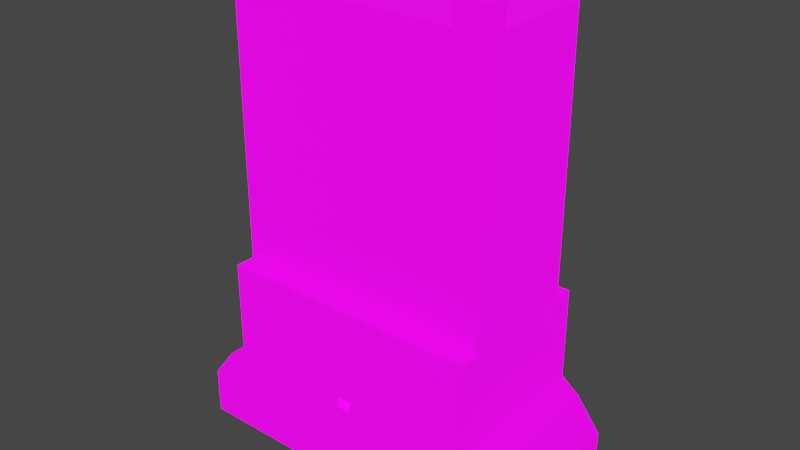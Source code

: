 # Source: stage0_appearance.blend  (saved by Blender 3.1.7; exported with 4.5.12 LTS)
import bpy
from mathutils import Matrix  # noqa: F401  (used for matrix-valued properties, if any)

bpy.ops.wm.read_factory_settings(use_empty=True)
scene = bpy.context.scene
scene.name = 'Scene'

# ---- images (referenced by path relative to the original .blend; pixels are not part of the script)
import os
ASSET_DIR = os.environ.get("B2B_ASSET_DIR", "")  # directory of the original .blend (textures are referenced by path, not embedded)
HERE = os.path.dirname(os.path.abspath(__file__))  # packed textures are extracted next to this script under _unpacked/

def load_image(name, relpath, width, height, colorspace="sRGB"):
    """Load a texture the original file referenced (path relative to the .blend, or extracted next to this script)."""
    p = next((c for c in (os.path.join(HERE, relpath), os.path.join(ASSET_DIR, relpath)) if relpath and os.path.exists(c)), "")
    if p:
        img = bpy.data.images.load(p, check_existing=True)
        img.name = name
    else:  # same state as the original file: an image datablock whose file is absent (Cycles renders it pink)
        img = bpy.data.images.new(name, width, height)
        img.source = "FILE"
        img.filepath = "//" + (relpath or name)
    img.colorspace_settings.name = colorspace
    return img
img_draculas_castle_ambedo = load_image('draculas_castle_ambedo', 'draculas_castle_ambedo.png', 1024, 1024, 'sRGB')
img_draculas_castle_emission = load_image('draculas_castle_emission', '', 1024, 1024, 'sRGB')

# ---- materials (node trees are filled in below, after node groups)
mat_dracula_s_castle_mat = bpy.data.materials.new("dracula's castle_mat")
mat_dracula_s_castle_mat.use_transparent_shadow = False

# ---- material node trees
mat_dracula_s_castle_mat.use_nodes = True; mat_dracula_s_castle_mat.node_tree.nodes.clear()
_N = mat_dracula_s_castle_mat.node_tree.nodes; _L = mat_dracula_s_castle_mat.node_tree.links
n0 = _N.new('ShaderNodeBsdfPrincipled'); n0.name = 'Principled BSDF'; n0.location = (10, 300)
n0.distribution = 'GGX'
n0.subsurface_method = 'RANDOM_WALK_SKIN'
n0.inputs[2].default_value = 1.0
n0.inputs[3].default_value = 1.45
n0.inputs[13].default_value = 0.1399
n0.inputs[28].default_value = 1.0
n1 = _N.new('ShaderNodeOutputMaterial'); n1.name = 'Material Output'; n1.location = (300, 300)
n2 = _N.new('ShaderNodeTexImage'); n2.name = 'Image Texture'; n2.location = (-280, 280)
n2.image = img_draculas_castle_ambedo
n3 = _N.new('ShaderNodeTexImage'); n3.name = 'Image Texture.001'; n3.location = (-280, -100)
n3.image = img_draculas_castle_emission
_L.new(n0.outputs[0], n1.inputs[0])
_L.new(n2.outputs[0], n0.inputs[0])
_L.new(n3.outputs[0], n0.inputs[27])
n1.is_active_output = True

# ---- world
world_world = bpy.data.worlds.new('World'); scene.world = world_world
world_world.use_nodes = True; world_world.node_tree.nodes.clear()
_N = world_world.node_tree.nodes; _L = world_world.node_tree.links
n0 = _N.new('ShaderNodeOutputWorld'); n0.name = 'World Output'; n0.location = (300, 300)
n1 = _N.new('ShaderNodeBackground'); n1.name = 'Background'; n1.location = (10, 300)
n1.inputs[0].default_value = (0.05088, 0.05088, 0.05088, 1.0)
_L.new(n1.outputs[0], n0.inputs[0])
n0.is_active_output = True
world_world.color = (0.05088, 0.05088, 0.05088)
world_world.use_sun_shadow = False
world_world.sun_shadow_jitter_overblur = 0.0

# ---- meshes
me_cube_001 = bpy.data.meshes.new('Cube.001')
me_cube_001.from_pydata([(53.45, 78.62, -27.92), (53.45, 78.62, 47.16), (53.45, 143.1, -27.92), (53.45, 143.1, 47.16), (0.0, 143.1, -27.92), (0.0, 143.1, 47.16), (0.0, 78.62, -27.92), (0.0, 78.62, 47.16), (53.45, 143.1, 9.623), (53.45, 78.62, 9.623), (0.0, 78.62, 9.623), (0.0, 143.1, 9.623), (60.92, 78.62, -27.92), (60.92, 143.1, -27.92), (0.0, 143.1, -27.92), (60.92, 143.1, 3.857), (60.92, 78.62, 3.857), (70.87, 78.62, -27.92), (70.87, 143.1, -27.92), (0.0, 143.1, -27.92), (70.87, 143.1, -8.983), (70.87, 78.62, -8.983), (53.45, 110.9, -27.92), (53.45, 110.9, 47.16), (26.72, 143.1, 47.16), (0.0, 110.9, -27.92), (53.45, 110.9, 9.623), (60.92, 110.9, -27.92), (60.92, 110.9, 3.857), (70.87, 110.9, -27.92), (70.87, 110.9, -8.983), (53.45, 94.74, 47.16), (26.72, 78.62, 47.16), (0.0, 94.74, -27.92), (53.45, 94.74, 9.623), (60.92, 94.74, 3.857), (70.87, 94.74, -8.983), (53.45, 94.74, -27.92), (60.92, 94.74, -27.92), (70.87, 94.74, -27.92), (53.45, 127.0, -27.92), (60.92, 127.0, -27.92), (70.87, 127.0, -27.92), (53.45, 127.0, 47.16), (26.72, 78.62, -27.92), (0.0, 127.0, -27.92), (53.45, 127.0, 9.623), (60.92, 127.0, 3.857), (70.87, 127.0, -8.983), (53.45, 135.1, -27.92), (60.92, 135.1, -27.92), (70.87, 135.1, -27.92), (53.45, 135.1, 47.16), (0.0, 135.1, 47.16), (0.0, 135.1, -27.92), (53.45, 135.1, 9.623), (60.92, 135.1, 3.857), (70.87, 135.1, -8.983), (53.45, 86.68, 47.16), (0.0, 86.68, 47.16), (0.0, 86.68, -27.92), (53.45, 86.68, 9.623), (60.92, 86.68, 3.857), (70.87, 86.68, -8.983), (53.45, 86.68, -27.92), (60.92, 86.68, -27.92), (70.87, 86.68, -27.92), (53.45, 127.0, 156.8), (53.45, 110.9, 156.8), (0.0, 127.0, 156.8), (0.0, 110.9, 156.8), (53.45, 94.74, 156.8), (0.0, 94.74, 156.8), (53.45, 135.1, 156.8), (0.0, 135.1, 156.8), (53.45, 86.68, 156.8), (0.0, 86.68, 156.8), (26.72, 78.62, 9.623), (26.72, 143.1, 9.623), (26.72, 110.9, -27.92), (26.72, 94.74, -27.92), (26.72, 127.0, -27.92), (26.72, 135.1, 47.16), (26.72, 135.1, -27.92), (26.72, 86.68, 47.16), (26.72, 86.68, -27.92), (26.72, 110.9, 156.8), (26.72, 94.74, 156.8), (26.72, 127.0, 156.8), (26.72, 135.1, 156.8), (26.72, 86.68, 156.8), (40.09, 143.1, 47.16), (40.09, 78.62, -27.92), (40.09, 143.1, 9.623), (40.09, 78.62, 47.16), (40.09, 135.1, 47.16), (40.09, 86.68, 47.16), (40.09, 110.9, 156.8), (40.09, 94.74, 156.8), (40.09, 127.0, 156.8), (40.09, 135.1, 156.8), (40.09, 86.68, 156.8), (40.09, 78.62, 9.623), (40.09, 110.9, -27.92), (40.09, 94.74, -27.92), (40.09, 127.0, -27.92), (40.09, 135.1, -27.92), (40.09, 86.68, -27.92), (40.09, 94.74, 166.1), (53.45, 94.74, 166.1), (53.45, 86.68, 166.1), (40.09, 86.68, 166.1), (4.447, 78.62, 47.16), (2.888, 78.62, 9.623), (4.447, 143.1, 47.16), (4.447, 110.9, -27.92), (4.447, 78.62, -27.92), (4.447, 94.74, -27.92), (4.447, 127.0, -27.92), (4.447, 135.1, -27.92), (4.447, 86.68, -27.92), (4.447, 143.1, 9.623), (4.447, 135.1, 47.16), (4.447, 86.68, 47.16), (4.447, 110.9, 156.8), (4.447, 94.74, 156.8), (4.447, 127.0, 156.8), (4.447, 135.1, 156.8), (4.447, 86.68, 156.8), (53.45, 143.1, 4.722), (53.45, 78.62, 4.722), (0.0, 78.62, 4.722), (60.92, 143.1, -0.2906), (60.92, 78.62, -0.2906), (70.87, 143.1, -11.45), (70.87, 78.62, -11.45), (70.87, 110.9, -11.45), (70.87, 94.74, -11.45), (70.87, 127.0, -11.45), (70.87, 135.1, -11.45), (70.87, 86.68, -11.45), (26.72, 78.62, 4.722), (40.09, 78.62, 4.722), (2.888, 78.62, 4.722), (4.447, 83.1, 9.623), (0.0, 83.1, 9.623), (0.0, 83.1, 4.722), (4.447, 83.1, 4.722), (-53.45, 78.62, -27.92), (-53.45, 78.62, 47.16), (-53.45, 143.1, -27.92), (-53.45, 143.1, 47.16), (-53.45, 143.1, 9.623), (-53.45, 78.62, 9.623), (-60.92, 78.62, -27.92), (-60.92, 143.1, -27.92), (-60.92, 143.1, 3.857), (-60.92, 78.62, 3.857), (-70.87, 78.62, -27.92), (-70.87, 143.1, -27.92), (-70.87, 143.1, -8.983), (-70.87, 78.62, -8.983), (-53.45, 110.9, -27.92), (-53.45, 110.9, 47.16), (-26.72, 143.1, 47.16), (-53.45, 110.9, 9.623), (-60.92, 110.9, -27.92), (-60.92, 110.9, 3.857), (-70.87, 110.9, -27.92), (-70.87, 110.9, -8.983), (-53.45, 94.74, 47.16), (-26.72, 78.62, 47.16), (-53.45, 94.74, 9.623), (-60.92, 94.74, 3.857), (-70.87, 94.74, -8.983), (-53.45, 94.74, -27.92), (-60.92, 94.74, -27.92), (-70.87, 94.74, -27.92), (-53.45, 127.0, -27.92), (-60.92, 127.0, -27.92), (-70.87, 127.0, -27.92), (-53.45, 127.0, 47.16), (-26.72, 78.62, -27.92), (-53.45, 127.0, 9.623), (-60.92, 127.0, 3.857), (-70.87, 127.0, -8.983), (-53.45, 135.1, -27.92), (-60.92, 135.1, -27.92), (-70.87, 135.1, -27.92), (-53.45, 135.1, 47.16), (-53.45, 135.1, 9.623), (-60.92, 135.1, 3.857), (-70.87, 135.1, -8.983), (-53.45, 86.68, 47.16), (-53.45, 86.68, 9.623), (-60.92, 86.68, 3.857), (-70.87, 86.68, -8.983), (-53.45, 86.68, -27.92), (-60.92, 86.68, -27.92), (-70.87, 86.68, -27.92), (-53.45, 127.0, 156.8), (-53.45, 110.9, 156.8), (-53.45, 94.74, 156.8), (-53.45, 135.1, 156.8), (-53.45, 86.68, 156.8), (-26.72, 78.62, 9.623), (-26.72, 143.1, 9.623), (-26.72, 110.9, -27.92), (-26.72, 94.74, -27.92), (-26.72, 127.0, -27.92), (-26.72, 135.1, 47.16), (-26.72, 135.1, -27.92), (-26.72, 86.68, 47.16), (-26.72, 86.68, -27.92), (-26.72, 110.9, 156.8), (-26.72, 94.74, 156.8), (-26.72, 127.0, 156.8), (-26.72, 135.1, 156.8), (-26.72, 86.68, 156.8), (-40.09, 143.1, 47.16), (-40.09, 78.62, -27.92), (-40.09, 143.1, 9.623), (-40.09, 78.62, 47.16), (-40.09, 135.1, 47.16), (-40.09, 86.68, 47.16), (-40.09, 110.9, 156.8), (-40.09, 94.74, 156.8), (-40.09, 127.0, 156.8), (-40.09, 135.1, 156.8), (-40.09, 86.68, 156.8), (-40.09, 78.62, 9.623), (-40.09, 110.9, -27.92), (-40.09, 94.74, -27.92), (-40.09, 127.0, -27.92), (-40.09, 135.1, -27.92), (-40.09, 86.68, -27.92), (-40.09, 94.74, 166.1), (-53.45, 94.74, 166.1), (-53.45, 86.68, 166.1), (-40.09, 86.68, 166.1), (-4.447, 78.62, 47.16), (-2.888, 78.62, 9.623), (-4.447, 143.1, 47.16), (-4.447, 110.9, -27.92), (-4.447, 78.62, -27.92), (-4.447, 94.74, -27.92), (-4.447, 127.0, -27.92), (-4.447, 135.1, -27.92), (-4.447, 86.68, -27.92), (-4.447, 143.1, 9.623), (-4.447, 135.1, 47.16), (-4.447, 86.68, 47.16), (-4.447, 110.9, 156.8), (-4.447, 94.74, 156.8), (-4.447, 127.0, 156.8), (-4.447, 135.1, 156.8), (-4.447, 86.68, 156.8), (-53.45, 143.1, 4.722), (-53.45, 78.62, 4.722), (-60.92, 143.1, -0.2906), (-60.92, 78.62, -0.2906), (-70.87, 143.1, -11.45), (-70.87, 78.62, -11.45), (-70.87, 110.9, -11.45), (-70.87, 94.74, -11.45), (-70.87, 127.0, -11.45), (-70.87, 135.1, -11.45), (-70.87, 86.68, -11.45), (-26.72, 78.62, 4.722), (-40.09, 78.62, 4.722), (-2.888, 78.62, 4.722), (-4.447, 83.1, 9.623), (-4.447, 83.1, 4.722)], [], [(93, 91, 3, 8), (61, 58, 1, 9), (107, 64, 0, 92), (123, 59, 7, 112), (113, 112, 7, 10), (113, 10, 145, 144), (129, 8, 15, 132), (4, 11, 121, 78, 93, 8, 129, 2), (13, 14, 19, 18), (61, 9, 16, 62), (2, 4, 14, 13), (130, 0, 12, 133), (49, 2, 13, 50), (140, 63, 21, 135), (50, 13, 18, 51), (62, 16, 21, 63), (133, 12, 17, 135), (132, 15, 20, 134), (47, 28, 30, 48), (38, 27, 29, 39), (138, 48, 30, 136), (37, 22, 27, 38), (46, 26, 28, 47), (96, 58, 75, 101), (105, 40, 22, 103), (46, 43, 23, 26), (64, 37, 38, 65), (65, 38, 39, 66), (28, 35, 36, 30), (136, 30, 36, 137), (26, 34, 35, 28), (31, 23, 68, 71), (103, 22, 37, 104), (26, 23, 31, 34), (55, 52, 43, 46), (106, 49, 40, 105), (58, 31, 71, 75), (55, 46, 47, 56), (139, 57, 48, 138), (56, 47, 48, 57), (27, 41, 42, 29), (22, 40, 41, 27), (15, 56, 57, 20), (134, 20, 57, 139), (8, 55, 56, 15), (114, 5, 53, 122), (4, 2, 49, 106, 83, 119, 54), (8, 3, 52, 55), (41, 50, 51, 42), (40, 49, 50, 41), (12, 65, 66, 17), (0, 64, 65, 12), (35, 62, 63, 36), (137, 36, 63, 140), (34, 61, 62, 35), (43, 52, 73, 67), (104, 37, 64, 107), (34, 31, 58, 61), (126, 69, 70, 124), (124, 70, 72, 125), (127, 74, 69, 126), (125, 72, 76, 128), (23, 43, 67, 68), (122, 53, 74, 127), (95, 82, 89, 100), (98, 87, 90, 101), (100, 89, 88, 99), (97, 86, 87, 98), (99, 88, 86, 97), (117, 80, 85, 120), (91, 24, 82, 95), (119, 83, 81, 118), (115, 79, 80, 117), (118, 81, 79, 115), (123, 84, 90, 128), (142, 102, 77, 141), (102, 94, 32, 77), (96, 84, 32, 94), (120, 85, 44, 116), (121, 114, 24, 78), (58, 96, 94, 1), (9, 1, 94, 102), (130, 9, 102, 142), (3, 91, 95, 52), (67, 99, 97, 68), (68, 97, 98, 71), (73, 100, 99, 67), (98, 101, 111, 108), (52, 95, 100, 73), (80, 104, 107, 85), (83, 106, 105, 81), (79, 103, 104, 80), (81, 105, 103, 79), (84, 96, 101, 90), (85, 107, 92, 44), (78, 24, 91, 93), (109, 108, 111, 110), (71, 98, 108, 109), (101, 75, 110, 111), (75, 71, 109, 110), (11, 5, 114, 121), (60, 120, 116, 6), (59, 123, 128, 76), (45, 118, 115, 25), (25, 115, 117, 33), (54, 119, 118, 45), (33, 117, 120, 60), (82, 122, 127, 89), (87, 125, 128, 90), (89, 127, 126, 88), (86, 124, 125, 87), (88, 126, 124, 86), (24, 114, 122, 82), (141, 77, 113, 143), (77, 32, 112, 113), (84, 123, 112, 32), (44, 141, 143, 116), (0, 130, 142, 92), (92, 142, 141, 44), (39, 137, 140, 66), (18, 134, 139, 51), (51, 139, 138, 42), (29, 136, 137, 39), (42, 138, 136, 29), (13, 132, 134, 18), (16, 133, 135, 21), (66, 140, 135, 17), (9, 130, 133, 16), (2, 129, 132, 13), (116, 143, 131, 6), (147, 144, 145, 146), (143, 113, 144, 147), (131, 143, 147, 146), (221, 152, 151, 219), (194, 153, 149, 193), (235, 220, 148, 197), (251, 240, 7, 59), (241, 10, 7, 240), (241, 271, 145, 10), (257, 259, 156, 152), (4, 150, 257, 152, 221, 206, 249, 11), (155, 159, 19, 14), (194, 195, 157, 153), (150, 155, 14, 4), (258, 260, 154, 148), (186, 187, 155, 150), (267, 262, 161, 196), (187, 188, 159, 155), (195, 196, 161, 157), (260, 262, 158, 154), (259, 261, 160, 156), (184, 185, 169, 167), (176, 177, 168, 166), (265, 263, 169, 185), (175, 176, 166, 162), (183, 184, 167, 165), (224, 229, 204, 193), (233, 231, 162, 178), (183, 165, 163, 181), (197, 198, 176, 175), (198, 199, 177, 176), (167, 169, 174, 173), (263, 264, 174, 169), (165, 167, 173, 172), (170, 202, 201, 163), (231, 232, 175, 162), (165, 172, 170, 163), (190, 183, 181, 189), (234, 233, 178, 186), (193, 204, 202, 170), (190, 191, 184, 183), (266, 265, 185, 192), (191, 192, 185, 184), (166, 168, 180, 179), (162, 166, 179, 178), (156, 160, 192, 191), (261, 266, 192, 160), (152, 156, 191, 190), (242, 250, 53, 5), (4, 54, 247, 211, 234, 186, 150), (152, 190, 189, 151), (179, 180, 188, 187), (178, 179, 187, 186), (154, 158, 199, 198), (148, 154, 198, 197), (173, 174, 196, 195), (264, 267, 196, 174), (172, 173, 195, 194), (181, 200, 203, 189), (232, 235, 197, 175), (172, 194, 193, 170), (254, 252, 70, 69), (252, 253, 72, 70), (255, 254, 69, 74), (253, 256, 76, 72), (163, 201, 200, 181), (250, 255, 74, 53), (223, 228, 217, 210), (226, 229, 218, 215), (228, 227, 216, 217), (225, 226, 215, 214), (227, 225, 214, 216), (245, 248, 213, 208), (219, 223, 210, 164), (247, 246, 209, 211), (243, 245, 208, 207), (246, 243, 207, 209), (251, 256, 218, 212), (269, 268, 205, 230), (230, 205, 171, 222), (224, 222, 171, 212), (248, 244, 182, 213), (249, 206, 164, 242), (193, 149, 222, 224), (153, 230, 222, 149), (258, 269, 230, 153), (151, 189, 223, 219), (200, 201, 225, 227), (201, 202, 226, 225), (203, 200, 227, 228), (226, 236, 239, 229), (189, 203, 228, 223), (208, 213, 235, 232), (211, 209, 233, 234), (207, 208, 232, 231), (209, 207, 231, 233), (212, 218, 229, 224), (213, 182, 220, 235), (206, 221, 219, 164), (237, 238, 239, 236), (202, 237, 236, 226), (229, 239, 238, 204), (204, 238, 237, 202), (11, 249, 242, 5), (60, 6, 244, 248), (59, 76, 256, 251), (45, 25, 243, 246), (25, 33, 245, 243), (54, 45, 246, 247), (33, 60, 248, 245), (210, 217, 255, 250), (215, 218, 256, 253), (217, 216, 254, 255), (214, 215, 253, 252), (216, 214, 252, 254), (164, 210, 250, 242), (268, 270, 241, 205), (205, 241, 240, 171), (212, 171, 240, 251), (182, 244, 270, 268), (148, 220, 269, 258), (220, 182, 268, 269), (177, 199, 267, 264), (159, 188, 266, 261), (188, 180, 265, 266), (168, 177, 264, 263), (180, 168, 263, 265), (155, 159, 261, 259), (157, 161, 262, 260), (199, 158, 262, 267), (153, 157, 260, 258), (150, 155, 259, 257), (244, 6, 131, 270), (272, 146, 145, 271), (270, 272, 271, 241), (131, 146, 272, 270)])
_uv = me_cube_001.uv_layers.new(name='UVMap')
_uv.uv.foreach_set('vector', [0.6271, 0.6204, 0.6271, 0.7787, 0.5707, 0.7787, 0.5707, 0.6204, 0.03399, 0.0, 0.03399, 0.1583, 0.0, 0.1583, 0.0, 0.0, 0.7566, 0.169, 0.7566, 0.2254, 0.7226, 0.2254, 0.7226, 0.169, 0.8301, 0.894, 0.8301, 0.9128, 0.7961, 0.9128, 0.7961, 0.894, 0.01218, 0.818, 0.01875, 0.9763, 0.0, 0.9763, 1.384e-08, 0.818, 0.2841, 0.6573, 0.2719, 0.6573, 0.2719, 0.6384, 0.2907, 0.6384, 0.5707, 0.5997, 0.5707, 0.6204, 0.5392, 0.5961, 0.5392, 0.5786, 0.7961, 0.4621, 0.7961, 0.6204, 0.7773, 0.6204, 0.6834, 0.6204, 0.6271, 0.6204, 0.5707, 0.6204, 0.5707, 0.5997, 0.5707, 0.4621, 0.7226, 0.09832, 0.7226, 0.3552, 0.7226, 0.3552, 0.7226, 0.05634, 0.3091, 0.5354, 0.3091, 0.5014, 0.3489, 0.5014, 0.3489, 0.5354, 0.7226, 0.1298, 0.7226, 0.3552, 0.7226, 0.3552, 0.7226, 0.09832, 0.2254, 0.7973, 0.2254, 0.6597, 0.2568, 0.6597, 0.2568, 0.7762, 0.9605, 0.2254, 0.9945, 0.2254, 0.9945, 0.2568, 0.9605, 0.2568, 0.4278, 0.5354, 0.4174, 0.5354, 0.4174, 0.5014, 0.4278, 0.5014, 0.9605, 0.2568, 0.9945, 0.2568, 0.9945, 0.2988, 0.9605, 0.2988, 0.3489, 0.5354, 0.3489, 0.5014, 0.4174, 0.5014, 0.4174, 0.5354, 0.2568, 0.7762, 0.2568, 0.6597, 0.2988, 0.6597, 0.2988, 0.7291, 0.5392, 0.5786, 0.5392, 0.5961, 0.4973, 0.5419, 0.4973, 0.5315, 0.3489, 0.7053, 0.3489, 0.6374, 0.4174, 0.6374, 0.4174, 0.7053, 0.7906, 0.2568, 0.8586, 0.2568, 0.8586, 0.2988, 0.7906, 0.2988, 0.4278, 0.7053, 0.4174, 0.7053, 0.4174, 0.6374, 0.4278, 0.6374, 0.7906, 0.2254, 0.8586, 0.2254, 0.8586, 0.2568, 0.7906, 0.2568, 0.3091, 0.7053, 0.3091, 0.6374, 0.3489, 0.6374, 0.3489, 0.7053, 0.4409, 0.0, 0.4973, 0.0, 0.4973, 0.4621, 0.4409, 0.4621, 0.9265, 0.169, 0.9265, 0.2254, 0.8586, 0.2254, 0.8586, 0.169, 0.2039, 0.0, 0.2039, 0.1583, 0.1359, 0.1583, 0.1359, 0.0, 0.7566, 0.2254, 0.7906, 0.2254, 0.7906, 0.2568, 0.7566, 0.2568, 0.7566, 0.2568, 0.7906, 0.2568, 0.7906, 0.2988, 0.7566, 0.2988, 0.3489, 0.6374, 0.3489, 0.5694, 0.4174, 0.5694, 0.4174, 0.6374, 0.4278, 0.6374, 0.4174, 0.6374, 0.4174, 0.5694, 0.4278, 0.5694, 0.3091, 0.6374, 0.3091, 0.5694, 0.3489, 0.5694, 0.3489, 0.6374, 0.06798, 0.1583, 0.1359, 0.1583, 0.1359, 0.6204, 0.06798, 0.6204, 0.8586, 0.169, 0.8586, 0.2254, 0.7906, 0.2254, 0.7906, 0.169, 0.1359, 0.0, 0.1359, 0.1583, 0.06798, 0.1583, 0.06798, 0.0, 0.2379, 0.0, 0.2379, 0.1583, 0.2039, 0.1583, 0.2039, 0.0, 0.9605, 0.169, 0.9605, 0.2254, 0.9265, 0.2254, 0.9265, 0.169, 0.03399, 0.1583, 0.06798, 0.1583, 0.06798, 0.6204, 0.03399, 0.6204, 0.3091, 0.7393, 0.3091, 0.7053, 0.3489, 0.7053, 0.3489, 0.7393, 0.4278, 0.7393, 0.4174, 0.7393, 0.4174, 0.7053, 0.4278, 0.7053, 0.3489, 0.7393, 0.3489, 0.7053, 0.4174, 0.7053, 0.4174, 0.7393, 0.8586, 0.2568, 0.9265, 0.2568, 0.9265, 0.2988, 0.8586, 0.2988, 0.8586, 0.2254, 0.9265, 0.2254, 0.9265, 0.2568, 0.8586, 0.2568, 0.3489, 0.7733, 0.3489, 0.7393, 0.4174, 0.7393, 0.4174, 0.7733, 0.4278, 0.7733, 0.4174, 0.7733, 0.4174, 0.7393, 0.4278, 0.7393, 0.3091, 0.7733, 0.3091, 0.7393, 0.3489, 0.7393, 0.3489, 0.7733, 0.864, 0.894, 0.864, 0.9128, 0.8301, 0.9128, 0.8301, 0.894, 0.9945, 3.242e-09, 0.9945, 0.2254, 0.9605, 0.2254, 0.9605, 0.169, 0.9605, 0.1127, 0.9605, 0.01875, 0.9605, 2.837e-09, 0.2719, 0.0, 0.2719, 0.1583, 0.2379, 0.1583, 0.2379, 0.0, 0.9265, 0.2568, 0.9605, 0.2568, 0.9605, 0.2988, 0.9265, 0.2988, 0.9265, 0.2254, 0.9605, 0.2254, 0.9605, 0.2568, 0.9265, 0.2568, 0.7226, 0.2568, 0.7566, 0.2568, 0.7566, 0.2988, 0.7226, 0.2988, 0.7226, 0.2254, 0.7566, 0.2254, 0.7566, 0.2568, 0.7226, 0.2568, 0.3489, 0.5694, 0.3489, 0.5354, 0.4174, 0.5354, 0.4174, 0.5694, 0.4278, 0.5694, 0.4174, 0.5694, 0.4174, 0.5354, 0.4278, 0.5354, 0.3091, 0.5694, 0.3091, 0.5354, 0.3489, 0.5354, 0.3489, 0.5694, 0.2039, 0.1583, 0.2379, 0.1583, 0.2379, 0.6204, 0.2039, 0.6204, 0.7906, 0.169, 0.7906, 0.2254, 0.7566, 0.2254, 0.7566, 0.169, 0.06798, 0.0, 0.06798, 0.1583, 0.03399, 0.1583, 0.03399, 0.0, 0.83, 0.4808, 0.83, 0.4621, 0.898, 0.4621, 0.898, 0.4808, 0.898, 0.4808, 0.898, 0.4621, 0.966, 0.4621, 0.966, 0.4808, 0.7961, 0.4808, 0.7961, 0.4621, 0.83, 0.4621, 0.83, 0.4808, 0.966, 0.4808, 0.966, 0.4621, 1.0, 0.4621, 1.0, 0.4808, 0.1359, 0.1583, 0.2039, 0.1583, 0.2039, 0.6204, 0.1359, 0.6204, 0.7039, 0.0, 0.7226, 0.0, 0.7226, 0.4621, 0.7039, 0.4621, 0.5536, 0.0, 0.6099, 0.0, 0.6099, 0.4621, 0.5536, 0.4621, 0.966, 0.6311, 0.966, 0.5748, 1.0, 0.5748, 1.0, 0.6311, 0.7961, 0.6311, 0.7961, 0.5748, 0.83, 0.5748, 0.83, 0.6311, 0.898, 0.6311, 0.898, 0.5748, 0.966, 0.5748, 0.966, 0.6311, 0.83, 0.6311, 0.83, 0.5748, 0.898, 0.5748, 0.898, 0.6311, 0.7906, 0.01875, 0.7906, 0.1127, 0.7566, 0.1127, 0.7566, 0.01875, 0.864, 0.7438, 0.864, 0.8001, 0.8301, 0.8001, 0.8301, 0.7438, 0.9605, 0.01875, 0.9605, 0.1127, 0.9265, 0.1127, 0.9265, 0.01875, 0.8586, 0.01875, 0.8586, 0.1127, 0.7906, 0.1127, 0.7906, 0.01875, 0.9265, 0.01875, 0.9265, 0.1127, 0.8586, 0.1127, 0.8586, 0.01875, 0.2907, 0.0, 0.3846, 0.0, 0.3846, 0.4621, 0.2907, 0.4621, 0.169, 0.7973, 0.169, 0.818, 0.1127, 0.818, 0.1127, 0.7973, 0.169, 0.818, 0.169, 0.9763, 0.1127, 0.9763, 0.1127, 0.818, 0.8301, 0.7438, 0.8301, 0.8001, 0.7961, 0.8001, 0.7961, 0.7438, 0.7566, 0.01875, 0.7566, 0.1127, 0.7226, 0.1127, 0.7226, 0.01875, 0.7773, 0.6204, 0.7773, 0.7787, 0.6834, 0.7787, 0.6834, 0.6204, 0.8301, 0.6874, 0.8301, 0.7438, 0.7961, 0.7438, 0.7961, 0.6874, 0.2254, 0.818, 0.2254, 0.9763, 0.169, 0.9763, 0.169, 0.818, 0.2254, 0.7973, 0.2254, 0.818, 0.169, 0.818, 0.169, 0.7973, 0.864, 0.6874, 0.864, 0.7438, 0.8301, 0.7438, 0.8301, 0.6874, 0.83, 0.6874, 0.83, 0.6311, 0.898, 0.6311, 0.898, 0.6874, 0.898, 0.6874, 0.898, 0.6311, 0.966, 0.6311, 0.966, 0.6874, 0.7961, 0.6874, 0.7961, 0.6311, 0.83, 0.6311, 0.83, 0.6874, 0.2719, 0.5578, 0.3059, 0.5578, 0.3059, 0.5971, 0.2719, 0.5971, 0.4973, 0.0, 0.5536, 0.0, 0.5536, 0.4621, 0.4973, 0.4621, 0.7906, 0.1127, 0.7906, 0.169, 0.7566, 0.169, 0.7566, 0.1127, 0.9605, 0.1127, 0.9605, 0.169, 0.9265, 0.169, 0.9265, 0.1127, 0.8586, 0.1127, 0.8586, 0.169, 0.7906, 0.169, 0.7906, 0.1127, 0.9265, 0.1127, 0.9265, 0.169, 0.8586, 0.169, 0.8586, 0.1127, 0.3846, 0.0, 0.4409, 0.0, 0.4409, 0.4621, 0.3846, 0.4621, 0.7566, 0.1127, 0.7566, 0.169, 0.7226, 0.169, 0.7226, 0.1127, 0.6834, 0.6204, 0.6834, 0.7787, 0.6271, 0.7787, 0.6271, 0.6204, 0.3059, 0.5014, 0.3059, 0.5578, 0.2719, 0.5578, 0.2719, 0.5014, 0.7619, 0.2988, 0.7619, 0.3552, 0.7226, 0.3552, 0.7226, 0.2988, 0.4409, 0.4621, 0.4973, 0.4621, 0.4973, 0.5014, 0.4409, 0.5014, 0.03399, 0.6204, 0.06798, 0.6204, 0.06798, 0.6597, 0.03399, 0.6597, 0.7961, 0.6204, 0.7961, 0.7787, 0.7773, 0.7787, 0.7773, 0.6204, 0.7566, 4.053e-10, 0.7566, 0.01875, 0.7226, 0.01875, 0.7226, 0.0, 0.2719, 0.0, 0.2907, 0.0, 0.2907, 0.4621, 0.2719, 0.4621, 0.9265, 2.432e-09, 0.9265, 0.01875, 0.8586, 0.01875, 0.8586, 1.621e-09, 0.8586, 1.621e-09, 0.8586, 0.01875, 0.7906, 0.01875, 0.7906, 8.106e-10, 0.9605, 2.837e-09, 0.9605, 0.01875, 0.9265, 0.01875, 0.9265, 2.432e-09, 0.7906, 8.106e-10, 0.7906, 0.01875, 0.7566, 0.01875, 0.7566, 4.053e-10, 0.6099, 0.0, 0.7039, 0.0, 0.7039, 0.4621, 0.6099, 0.4621, 0.966, 0.5748, 0.966, 0.4808, 1.0, 0.4808, 1.0, 0.5748, 0.7961, 0.5748, 0.7961, 0.4808, 0.83, 0.4808, 0.83, 0.5748, 0.898, 0.5748, 0.898, 0.4808, 0.966, 0.4808, 0.966, 0.5748, 0.83, 0.5748, 0.83, 0.4808, 0.898, 0.4808, 0.898, 0.5748, 0.864, 0.8001, 0.864, 0.894, 0.8301, 0.894, 0.8301, 0.8001, 0.1127, 0.7973, 0.1127, 0.818, 0.01218, 0.818, 0.01218, 0.7973, 0.1127, 0.818, 0.1127, 0.9763, 0.01875, 0.9763, 0.01218, 0.818, 0.8301, 0.8001, 0.8301, 0.894, 0.7961, 0.894, 0.7961, 0.8001, 0.1127, 0.6597, 0.1127, 0.7973, 0.01218, 0.7973, 0.01875, 0.6597, 0.2254, 0.6597, 0.2254, 0.7973, 0.169, 0.7973, 0.169, 0.6597, 0.169, 0.6597, 0.169, 0.7973, 0.1127, 0.7973, 0.1127, 0.6597, 0.4973, 0.5694, 0.4278, 0.5694, 0.4278, 0.5354, 0.4973, 0.5354, 0.4973, 0.7733, 0.4278, 0.7733, 0.4278, 0.7393, 0.4973, 0.7393, 0.4973, 0.7393, 0.4278, 0.7393, 0.4278, 0.7053, 0.4973, 0.7053, 0.4973, 0.6374, 0.4278, 0.6374, 0.4278, 0.5694, 0.4973, 0.5694, 0.4973, 0.7053, 0.4278, 0.7053, 0.4278, 0.6374, 0.4973, 0.6374, 0.5392, 0.4621, 0.5392, 0.5786, 0.4973, 0.5315, 0.4973, 0.4621, 0.2568, 0.7937, 0.2568, 0.7762, 0.2988, 0.7291, 0.2988, 0.7395, 0.4973, 0.5354, 0.4278, 0.5354, 0.4278, 0.5014, 0.4973, 0.5014, 0.2254, 0.818, 0.2254, 0.7973, 0.2568, 0.7762, 0.2568, 0.7937, 0.5707, 0.4621, 0.5707, 0.5997, 0.5392, 0.5786, 0.5392, 0.4621, 0.01875, 0.6597, 0.01218, 0.7973, 1.564e-08, 0.7973, 2.768e-08, 0.6597, 0.2907, 0.6178, 0.2907, 0.6384, 0.2719, 0.6384, 0.2719, 0.6178, 0.2919, 0.5971, 0.2919, 0.6178, 0.2719, 0.6178, 0.2719, 0.5971, 0.7414, 0.374, 0.7292, 0.374, 0.7226, 0.3552, 0.7414, 0.3552, 0.6271, 0.6204, 0.5707, 0.6204, 0.5707, 0.7787, 0.6271, 0.7787, 0.03399, 0.0, 0.0, 0.0, 0.0, 0.1583, 0.03399, 0.1583, 0.7566, 0.169, 0.7226, 0.169, 0.7226, 0.2254, 0.7566, 0.2254, 0.8301, 0.894, 0.7961, 0.894, 0.7961, 0.9128, 0.8301, 0.9128, 0.01218, 0.818, 1.384e-08, 0.818, 0.0, 0.9763, 0.01875, 0.9763, 0.2841, 0.6573, 0.2907, 0.6384, 0.2719, 0.6384, 0.2719, 0.6573, 0.5707, 0.5997, 0.5392, 0.5786, 0.5392, 0.5961, 0.5707, 0.6204, 0.7961, 0.4621, 0.5707, 0.4621, 0.5707, 0.5997, 0.5707, 0.6204, 0.6271, 0.6204, 0.6834, 0.6204, 0.7773, 0.6204, 0.7961, 0.6204, 0.7226, 0.09832, 0.7226, 0.05634, 0.7226, 0.3552, 0.7226, 0.3552, 0.3091, 0.5354, 0.3489, 0.5354, 0.3489, 0.5014, 0.3091, 0.5014, 0.7226, 0.1298, 0.7226, 0.09832, 0.7226, 0.3552, 0.7226, 0.3552, 0.2254, 0.7973, 0.2568, 0.7762, 0.2568, 0.6597, 0.2254, 0.6597, 0.9605, 0.2254, 0.9605, 0.2568, 0.9945, 0.2568, 0.9945, 0.2254, 0.4278, 0.5354, 0.4278, 0.5014, 0.4174, 0.5014, 0.4174, 0.5354, 0.9605, 0.2568, 0.9605, 0.2988, 0.9945, 0.2988, 0.9945, 0.2568, 0.3489, 0.5354, 0.4174, 0.5354, 0.4174, 0.5014, 0.3489, 0.5014, 0.2568, 0.7762, 0.2988, 0.7291, 0.2988, 0.6597, 0.2568, 0.6597, 0.5392, 0.5786, 0.4973, 0.5315, 0.4973, 0.5419, 0.5392, 0.5961, 0.3489, 0.7053, 0.4174, 0.7053, 0.4174, 0.6374, 0.3489, 0.6374, 0.7906, 0.2568, 0.7906, 0.2988, 0.8586, 0.2988, 0.8586, 0.2568, 0.4278, 0.7053, 0.4278, 0.6374, 0.4174, 0.6374, 0.4174, 0.7053, 0.7906, 0.2254, 0.7906, 0.2568, 0.8586, 0.2568, 0.8586, 0.2254, 0.3091, 0.7053, 0.3489, 0.7053, 0.3489, 0.6374, 0.3091, 0.6374, 0.4409, 0.0, 0.4409, 0.4621, 0.4973, 0.4621, 0.4973, 0.0, 0.9265, 0.169, 0.8586, 0.169, 0.8586, 0.2254, 0.9265, 0.2254, 0.2039, 0.0, 0.1359, 0.0, 0.1359, 0.1583, 0.2039, 0.1583, 0.7566, 0.2254, 0.7566, 0.2568, 0.7906, 0.2568, 0.7906, 0.2254, 0.7566, 0.2568, 0.7566, 0.2988, 0.7906, 0.2988, 0.7906, 0.2568, 0.3489, 0.6374, 0.4174, 0.6374, 0.4174, 0.5694, 0.3489, 0.5694, 0.4278, 0.6374, 0.4278, 0.5694, 0.4174, 0.5694, 0.4174, 0.6374, 0.3091, 0.6374, 0.3489, 0.6374, 0.3489, 0.5694, 0.3091, 0.5694, 0.06798, 0.1583, 0.06798, 0.6204, 0.1359, 0.6204, 0.1359, 0.1583, 0.8586, 0.169, 0.7906, 0.169, 0.7906, 0.2254, 0.8586, 0.2254, 0.1359, 0.0, 0.06798, 0.0, 0.06798, 0.1583, 0.1359, 0.1583, 0.2379, 0.0, 0.2039, 0.0, 0.2039, 0.1583, 0.2379, 0.1583, 0.9605, 0.169, 0.9265, 0.169, 0.9265, 0.2254, 0.9605, 0.2254, 0.03399, 0.1583, 0.03399, 0.6204, 0.06798, 0.6204, 0.06798, 0.1583, 0.3091, 0.7393, 0.3489, 0.7393, 0.3489, 0.7053, 0.3091, 0.7053, 0.4278, 0.7393, 0.4278, 0.7053, 0.4174, 0.7053, 0.4174, 0.7393, 0.3489, 0.7393, 0.4174, 0.7393, 0.4174, 0.7053, 0.3489, 0.7053, 0.8586, 0.2568, 0.8586, 0.2988, 0.9265, 0.2988, 0.9265, 0.2568, 0.8586, 0.2254, 0.8586, 0.2568, 0.9265, 0.2568, 0.9265, 0.2254, 0.3489, 0.7733, 0.4174, 0.7733, 0.4174, 0.7393, 0.3489, 0.7393, 0.4278, 0.7733, 0.4278, 0.7393, 0.4174, 0.7393, 0.4174, 0.7733, 0.3091, 0.7733, 0.3489, 0.7733, 0.3489, 0.7393, 0.3091, 0.7393, 0.864, 0.894, 0.8301, 0.894, 0.8301, 0.9128, 0.864, 0.9128, 0.9945, 3.242e-09, 0.9605, 2.837e-09, 0.9605, 0.01875, 0.9605, 0.1127, 0.9605, 0.169, 0.9605, 0.2254, 0.9945, 0.2254, 0.2719, 0.0, 0.2379, 0.0, 0.2379, 0.1583, 0.2719, 0.1583, 0.9265, 0.2568, 0.9265, 0.2988, 0.9605, 0.2988, 0.9605, 0.2568, 0.9265, 0.2254, 0.9265, 0.2568, 0.9605, 0.2568, 0.9605, 0.2254, 0.7226, 0.2568, 0.7226, 0.2988, 0.7566, 0.2988, 0.7566, 0.2568, 0.7226, 0.2254, 0.7226, 0.2568, 0.7566, 0.2568, 0.7566, 0.2254, 0.3489, 0.5694, 0.4174, 0.5694, 0.4174, 0.5354, 0.3489, 0.5354, 0.4278, 0.5694, 0.4278, 0.5354, 0.4174, 0.5354, 0.4174, 0.5694, 0.3091, 0.5694, 0.3489, 0.5694, 0.3489, 0.5354, 0.3091, 0.5354, 0.2039, 0.1583, 0.2039, 0.6204, 0.2379, 0.6204, 0.2379, 0.1583, 0.7906, 0.169, 0.7566, 0.169, 0.7566, 0.2254, 0.7906, 0.2254, 0.06798, 0.0, 0.03399, 0.0, 0.03399, 0.1583, 0.06798, 0.1583, 0.83, 0.4808, 0.898, 0.4808, 0.898, 0.4621, 0.83, 0.4621, 0.898, 0.4808, 0.966, 0.4808, 0.966, 0.4621, 0.898, 0.4621, 0.7961, 0.4808, 0.83, 0.4808, 0.83, 0.4621, 0.7961, 0.4621, 0.966, 0.4808, 1.0, 0.4808, 1.0, 0.4621, 0.966, 0.4621, 0.1359, 0.1583, 0.1359, 0.6204, 0.2039, 0.6204, 0.2039, 0.1583, 0.7039, 0.0, 0.7039, 0.4621, 0.7226, 0.4621, 0.7226, 0.0, 0.5536, 0.0, 0.5536, 0.4621, 0.6099, 0.4621, 0.6099, 0.0, 0.966, 0.6311, 1.0, 0.6311, 1.0, 0.5748, 0.966, 0.5748, 0.7961, 0.6311, 0.83, 0.6311, 0.83, 0.5748, 0.7961, 0.5748, 0.898, 0.6311, 0.966, 0.6311, 0.966, 0.5748, 0.898, 0.5748, 0.83, 0.6311, 0.898, 0.6311, 0.898, 0.5748, 0.83, 0.5748, 0.7906, 0.01875, 0.7566, 0.01875, 0.7566, 0.1127, 0.7906, 0.1127, 0.864, 0.7438, 0.8301, 0.7438, 0.8301, 0.8001, 0.864, 0.8001, 0.9605, 0.01875, 0.9265, 0.01875, 0.9265, 0.1127, 0.9605, 0.1127, 0.8586, 0.01875, 0.7906, 0.01875, 0.7906, 0.1127, 0.8586, 0.1127, 0.9265, 0.01875, 0.8586, 0.01875, 0.8586, 0.1127, 0.9265, 0.1127, 0.2907, 0.0, 0.2907, 0.4621, 0.3846, 0.4621, 0.3846, 0.0, 0.169, 0.7973, 0.1127, 0.7973, 0.1127, 0.818, 0.169, 0.818, 0.169, 0.818, 0.1127, 0.818, 0.1127, 0.9763, 0.169, 0.9763, 0.8301, 0.7438, 0.7961, 0.7438, 0.7961, 0.8001, 0.8301, 0.8001, 0.7566, 0.01875, 0.7226, 0.01875, 0.7226, 0.1127, 0.7566, 0.1127, 0.7773, 0.6204, 0.6834, 0.6204, 0.6834, 0.7787, 0.7773, 0.7787, 0.8301, 0.6874, 0.7961, 0.6874, 0.7961, 0.7438, 0.8301, 0.7438, 0.2254, 0.818, 0.169, 0.818, 0.169, 0.9763, 0.2254, 0.9763, 0.2254, 0.7973, 0.169, 0.7973, 0.169, 0.818, 0.2254, 0.818, 0.864, 0.6874, 0.8301, 0.6874, 0.8301, 0.7438, 0.864, 0.7438, 0.83, 0.6874, 0.898, 0.6874, 0.898, 0.6311, 0.83, 0.6311, 0.898, 0.6874, 0.966, 0.6874, 0.966, 0.6311, 0.898, 0.6311, 0.7961, 0.6874, 0.83, 0.6874, 0.83, 0.6311, 0.7961, 0.6311, 0.2719, 0.5578, 0.2719, 0.5971, 0.3059, 0.5971, 0.3059, 0.5578, 0.4973, 0.0, 0.4973, 0.4621, 0.5536, 0.4621, 0.5536, 0.0, 0.7906, 0.1127, 0.7566, 0.1127, 0.7566, 0.169, 0.7906, 0.169, 0.9605, 0.1127, 0.9265, 0.1127, 0.9265, 0.169, 0.9605, 0.169, 0.8586, 0.1127, 0.7906, 0.1127, 0.7906, 0.169, 0.8586, 0.169, 0.9265, 0.1127, 0.8586, 0.1127, 0.8586, 0.169, 0.9265, 0.169, 0.3846, 0.0, 0.3846, 0.4621, 0.4409, 0.4621, 0.4409, 0.0, 0.7566, 0.1127, 0.7226, 0.1127, 0.7226, 0.169, 0.7566, 0.169, 0.6834, 0.6204, 0.6271, 0.6204, 0.6271, 0.7787, 0.6834, 0.7787, 0.3059, 0.5014, 0.2719, 0.5014, 0.2719, 0.5578, 0.3059, 0.5578, 0.7619, 0.2988, 0.7226, 0.2988, 0.7226, 0.3552, 0.7619, 0.3552, 0.4409, 0.4621, 0.4409, 0.5014, 0.4973, 0.5014, 0.4973, 0.4621, 0.03399, 0.6204, 0.03399, 0.6597, 0.06798, 0.6597, 0.06798, 0.6204, 0.7961, 0.6204, 0.7773, 0.6204, 0.7773, 0.7787, 0.7961, 0.7787, 0.7566, 4.053e-10, 0.7226, 0.0, 0.7226, 0.01875, 0.7566, 0.01875, 0.2719, 0.0, 0.2719, 0.4621, 0.2907, 0.4621, 0.2907, 0.0, 0.9265, 2.432e-09, 0.8586, 1.621e-09, 0.8586, 0.01875, 0.9265, 0.01875, 0.8586, 1.621e-09, 0.7906, 8.106e-10, 0.7906, 0.01875, 0.8586, 0.01875, 0.9605, 2.837e-09, 0.9265, 2.432e-09, 0.9265, 0.01875, 0.9605, 0.01875, 0.7906, 8.106e-10, 0.7566, 4.053e-10, 0.7566, 0.01875, 0.7906, 0.01875, 0.6099, 0.0, 0.6099, 0.4621, 0.7039, 0.4621, 0.7039, 0.0, 0.966, 0.5748, 1.0, 0.5748, 1.0, 0.4808, 0.966, 0.4808, 0.7961, 0.5748, 0.83, 0.5748, 0.83, 0.4808, 0.7961, 0.4808, 0.898, 0.5748, 0.966, 0.5748, 0.966, 0.4808, 0.898, 0.4808, 0.83, 0.5748, 0.898, 0.5748, 0.898, 0.4808, 0.83, 0.4808, 0.864, 0.8001, 0.8301, 0.8001, 0.8301, 0.894, 0.864, 0.894, 0.1127, 0.7973, 0.01218, 0.7973, 0.01218, 0.818, 0.1127, 0.818, 0.1127, 0.818, 0.01218, 0.818, 0.01875, 0.9763, 0.1127, 0.9763, 0.8301, 0.8001, 0.7961, 0.8001, 0.7961, 0.894, 0.8301, 0.894, 0.1127, 0.6597, 0.01875, 0.6597, 0.01218, 0.7973, 0.1127, 0.7973, 0.2254, 0.6597, 0.169, 0.6597, 0.169, 0.7973, 0.2254, 0.7973, 0.169, 0.6597, 0.1127, 0.6597, 0.1127, 0.7973, 0.169, 0.7973, 0.4973, 0.5694, 0.4973, 0.5354, 0.4278, 0.5354, 0.4278, 0.5694, 0.4973, 0.7733, 0.4973, 0.7393, 0.4278, 0.7393, 0.4278, 0.7733, 0.4973, 0.7393, 0.4973, 0.7053, 0.4278, 0.7053, 0.4278, 0.7393, 0.4973, 0.6374, 0.4973, 0.5694, 0.4278, 0.5694, 0.4278, 0.6374, 0.4973, 0.7053, 0.4973, 0.6374, 0.4278, 0.6374, 0.4278, 0.7053, 0.5392, 0.4621, 0.4973, 0.4621, 0.4973, 0.5315, 0.5392, 0.5786, 0.2568, 0.7937, 0.2988, 0.7395, 0.2988, 0.7291, 0.2568, 0.7762, 0.4973, 0.5354, 0.4973, 0.5014, 0.4278, 0.5014, 0.4278, 0.5354, 0.2254, 0.818, 0.2568, 0.7937, 0.2568, 0.7762, 0.2254, 0.7973, 0.5707, 0.4621, 0.5392, 0.4621, 0.5392, 0.5786, 0.5707, 0.5997, 0.01875, 0.6597, 2.768e-08, 0.6597, 1.564e-08, 0.7973, 0.01218, 0.7973, 0.2907, 0.6178, 0.2719, 0.6178, 0.2719, 0.6384, 0.2907, 0.6384, 0.2919, 0.5971, 0.2719, 0.5971, 0.2719, 0.6178, 0.2919, 0.6178, 0.7414, 0.374, 0.7414, 0.3552, 0.7226, 0.3552, 0.7292, 0.374])
me_cube_001.materials.append(mat_dracula_s_castle_mat)
me_cube_001.use_remesh_fix_poles = True
me_cube_001.use_remesh_preserve_attributes = False
me_cube_001.update()

# ---- objects
ob_dracula_s_castle = bpy.data.objects.new("dracula's castle", me_cube_001)

# ---- transforms, parenting, visibility, modifiers, constraints
ob_dracula_s_castle.location = (0.0, 0.0, 0.0)

# ---- collection membership
scene.collection.objects.link(ob_dracula_s_castle)

# ---- scene / render settings (as saved in the file)
scene.frame_start = 1; scene.frame_end = 250; scene.frame_set(1)
scene.render.engine = 'BLENDER_EEVEE_NEXT'
scene.cycles.sampling_pattern = 'TABULATED_SOBOL'
scene.cycles.use_light_tree = False
scene.view_settings.view_transform = 'Filmic'
bpy.context.view_layer.update()

# ---- added for rendering (the .blend has no active camera and no usable light): camera, sun
cam_auto = bpy.data.cameras.new('AutoCamera')
cam_auto.lens = 50.0
cam_auto.sensor_width = 36.0
cam_auto.clip_end = 4039.61
ob_auto_camera = bpy.data.objects.new('AutoCamera', cam_auto)
scene.collection.objects.link(ob_auto_camera)
ob_auto_camera.location = (230.178, -165.347, 253.228)
ob_auto_camera.rotation_euler = (1.09748, -7.21219e-08, 0.694738)
scene.camera = ob_auto_camera
light_auto_sun = bpy.data.lights.new('AutoSun', 'SUN')
light_auto_sun.energy = 3.0
light_auto_sun.angle = 0.0523599
ob_auto_sun = bpy.data.objects.new('AutoSun', light_auto_sun)
scene.collection.objects.link(ob_auto_sun)
ob_auto_sun.rotation_euler = (0.872665, 0.174533, 0.523599)
bpy.context.view_layer.update()
